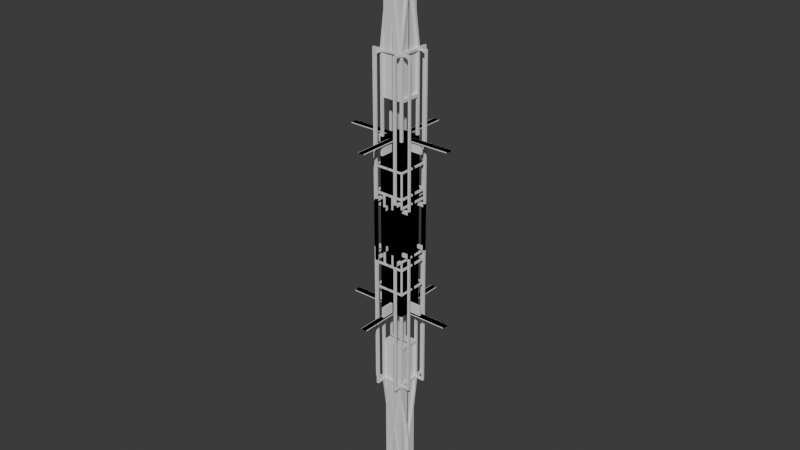 # Source: tower02.blend  (saved by Blender 4.0.36; exported with 4.5.12 LTS)
import bpy
from mathutils import Matrix  # noqa: F401  (used for matrix-valued properties, if any)

bpy.ops.wm.read_factory_settings(use_empty=True)
scene = bpy.context.scene
scene.name = 'Scene'

# ---- collections
col_collection = bpy.data.collections.new('Collection'); scene.collection.children.link(col_collection)

# ---- materials (node trees are filled in below, after node groups)
mat_material = bpy.data.materials.new('Material')
mat_material.alpha_threshold = 0.0
mat_material.use_transparent_shadow = False
mat_material.roughness = 0.5
mat_material.line_color = (0.0, 0.0, 0.0, 1.0)

# ---- material node trees
mat_material.use_nodes = True; mat_material.node_tree.nodes.clear()
_N = mat_material.node_tree.nodes; _L = mat_material.node_tree.links
n0 = _N.new('ShaderNodeOutputMaterial'); n0.name = 'Material Output'; n0.location = (300, 300)
n1 = _N.new('ShaderNodeBsdfPrincipled'); n1.name = 'Principled BSDF'; n1.location = (10, 300)
n1.inputs[3].default_value = 1.45
_L.new(n1.outputs[0], n0.inputs[0])
n0.is_active_output = True

# ---- world
world_world = bpy.data.worlds.new('World'); scene.world = world_world
world_world.use_nodes = True; world_world.node_tree.nodes.clear()
_N = world_world.node_tree.nodes; _L = world_world.node_tree.links
n0 = _N.new('ShaderNodeOutputWorld'); n0.name = 'World Output'; n0.location = (300, 300)
n1 = _N.new('ShaderNodeBackground'); n1.name = 'Background'; n1.location = (10, 300)
n1.inputs[0].default_value = (0.05088, 0.05088, 0.05088, 1.0)
_L.new(n1.outputs[0], n0.inputs[0])
n0.is_active_output = True
world_world.color = (0.05088, 0.05088, 0.05088)
world_world.use_sun_shadow = False
world_world.sun_shadow_jitter_overblur = 0.0

# ---- meshes
me_cube = bpy.data.meshes.new('Cube')
me_cube.from_pydata([(1.0, 0.2637, 7.176), (1.0, 0.2637, 7.099), (0.2563, -1.0, 7.181), (0.2563, -1.0, 7.121), (-1.0, 1.0, 7.182), (-1.0, 0.1203, -1.985), (-0.2264, -1.0, 7.181), (-1.0, -0.1203, -1.985), (0.7941, -0.7941, 7.182), (-0.7941, -0.7941, 7.182), (0.7941, 0.7941, 7.182), (-0.7941, 0.7941, 7.182), (-0.9796, 0.8062, 7.182), (-0.9796, 0.8062, 10.11), (-0.9796, 0.9805, 7.182), (-0.9796, 0.9805, 10.11), (-0.7882, 0.8062, 7.182), (-0.7882, 0.8062, 10.11), (-0.7882, 0.9805, 7.182), (-0.7882, 0.9805, 10.11), (0.0, 0.0, 0.0), (0.0, 0.0, 0.0), (0.0, 0.0, 0.0), (0.0, 0.0, 0.0), (0.0, 0.0, 0.0), (0.0, 0.0, 0.0), (0.0, 0.0, 0.0), (0.0, 0.0, 0.0), (-0.9796, 0.8062, 10.35), (-0.9796, 0.9805, 10.35), (-0.7882, 0.9805, 10.35), (-0.7882, 0.8062, 10.35), (-0.7882, -0.04132, 10.11), (-0.9796, -0.04132, 10.11), (-0.7882, -0.04132, 10.35), (-0.9796, -0.04132, 10.35), (0.01438, 0.8062, 10.11), (0.01438, 0.8062, 10.35), (0.01438, -0.04132, 10.11), (0.01438, -0.04132, 10.35), (-0.9796, 0.8062, 13.51), (-0.9796, 0.9805, 13.51), (-0.7882, 0.9805, 13.51), (-0.7882, 0.8062, 13.51), (-0.9796, 0.8062, 13.7), (-0.9796, 0.9805, 13.7), (-0.7882, 0.9805, 13.7), (-0.7882, 0.8062, 13.7), (-0.9796, 1.534, 13.51), (-0.7882, 1.534, 13.51), (-0.9796, 1.534, 13.7), (-0.7882, 1.534, 13.7), (-0.9796, 1.698, 13.51), (-0.7882, 1.698, 13.51), (-0.9796, 1.698, 13.7), (-0.7882, 1.698, 13.7), (-1.532, 0.8062, 13.51), (-1.532, 0.9805, 13.51), (-1.532, 0.8062, 13.7), (-1.532, 0.9805, 13.7), (-1.676, 0.8062, 13.51), (-1.676, 0.9805, 13.51), (-1.676, 0.8062, 13.7), (-1.676, 0.9805, 13.7), (-0.9796, 1.534, -0.997), (-0.7882, 1.534, -0.997), (-0.9796, 1.698, -0.997), (-0.7882, 1.698, -0.997), (-1.532, 0.8062, -1.649), (-1.532, 0.9805, -1.649), (-1.676, 0.8062, -1.649), (-1.676, 0.9805, -1.649), (-0.7882, -0.04132, 24.71), (-0.7882, 0.8062, 24.71), (0.01438, -0.04132, 24.71), (0.01438, 0.8062, 24.71), (-0.9796, 1.534, -2.31), (-0.7882, 1.534, -2.31), (-0.9796, 1.698, -2.31), (-0.7882, 1.698, -2.31), (-0.9796, 1.534, -2.534), (-0.7882, 1.534, -2.534), (-0.9796, 1.698, -2.534), (-0.7882, 1.698, -2.534), (-1.0, 0.1203, -2.264), (-1.0, -0.1203, -2.264), (1.0, 1.0, -3.248), (1.0, -1.0, -3.248), (-0.9796, 0.7663, -2.31), (-0.7882, 0.7663, -2.31), (-0.9796, 0.7663, -2.534), (-0.7882, 0.7663, -2.534), (-1.532, 0.8062, -1.934), (-1.532, 0.9805, -1.934), (-1.676, 0.8062, -1.934), (-1.676, 0.9805, -1.934), (-0.8271, 0.8062, -1.649), (-0.8271, 0.9805, -1.649), (-0.8271, 0.8062, -1.934), (-0.8271, 0.9805, -1.934), (-0.7882, 0.0, 13.51), (-0.9796, 0.0, 13.51), (-0.7882, 0.0, 13.7), (-0.9796, 0.0, 13.7), (0.0, 0.9805, 13.51), (0.0, 0.8062, 13.51), (0.0, 0.9805, 13.7), (0.0, 0.8062, 13.7), (-0.9796, 0.0, 19.21), (-0.9796, 0.1723, 19.21), (-0.7882, 0.1723, 19.21), (-0.7882, 0.0, 19.21), (-0.9796, 0.0, 23.26), (-0.9796, 0.1723, 23.26), (-0.7882, 0.1723, 23.26), (-0.7882, 0.0, 23.26), (-0.7882, 0.9805, 13.7), (-0.7882, 0.8062, 13.7), (0.0, 0.9805, 13.7), (0.0, 0.8062, 13.7), (-0.6477, 0.9481, 13.7), (-0.6477, 0.8386, 13.7), (-0.1529, 0.9481, 13.7), (-0.1529, 0.8386, 13.7), (-0.1307, 0.9076, 18.09), (-0.1307, 0.8791, 18.09), (-0.001473, 0.9076, 18.09), (-0.001473, 0.8791, 18.09), (-0.8061, 0.9169, 21.71), (-0.8061, 0.8698, 21.71), (-0.5927, 0.9169, 21.71), (-0.5927, 0.8698, 21.71), (-0.8061, 0.9169, 21.86), (-0.8061, 0.8698, 21.86), (-0.5927, 0.9169, 21.86), (-0.5927, 0.8698, 21.86), (-0.8604, 0.9169, 21.71), (-0.8604, 0.8698, 21.71), (-0.8604, 0.9169, 21.86), (-0.8604, 0.8698, 21.86), (-0.8061, 0.1015, 21.71), (-0.8061, 0.1015, 21.86), (-0.8604, 0.1015, 21.71), (-0.8604, 0.1015, 21.86), (-0.8061, 0.9169, 23.82), (-0.8061, 0.8698, 23.82), (-0.8604, 0.9169, 23.82), (-0.8604, 0.8698, 23.82), (-0.8061, 0.9169, 23.93), (-0.8061, 0.8698, 23.93), (-0.8604, 0.9169, 23.93), (-0.8604, 0.8698, 23.93), (0.01186, 0.9169, 23.82), (0.01186, 0.8698, 23.82), (0.01186, 0.9169, 23.93), (0.01186, 0.8698, 23.93), (-0.8061, -0.03995, 23.82), (-0.8604, -0.03995, 23.82), (-0.8061, -0.03995, 23.93), (-0.8604, -0.03995, 23.93), (-1.0, 1.0, -1.0), (-0.2264, -1.0, 7.121), (-1.0, 1.0, -3.248), (-1.0, -1.0, -3.248), (-1.19, 0.1203, -1.985), (-1.19, -0.1203, -1.985), (-1.19, 0.1203, -2.264), (-1.19, -0.1203, -2.264), (-1.301, 0.1203, -1.985), (-1.301, -0.1203, -1.985), (-1.301, 0.1203, -2.264), (-1.301, -0.1203, -2.264), (-1.19, 0.1203, 4.937), (-1.19, -0.1203, 4.937), (-1.301, 0.1203, 4.937), (-1.301, -0.1203, 4.937), (-1.19, 0.1203, 5.074), (-1.19, -0.1203, 5.074), (-1.301, 0.1203, 5.074), (-1.301, -0.1203, 5.074), (-1.301, -1.256, 4.937), (-1.19, -1.256, 4.937), (-1.301, -1.256, 5.074), (-1.19, -1.256, 5.074), (-1.301, -1.359, 4.937), (-1.19, -1.359, 4.937), (-1.301, -1.359, 5.074), (-1.19, -1.359, 5.074), (0.02071, -1.256, 4.937), (0.02071, -1.256, 5.074), (0.02071, -1.359, 4.937), (0.02071, -1.359, 5.074), (-1.301, -1.256, 2.992), (-1.19, -1.256, 2.992), (-1.301, -1.359, 2.992), (-1.19, -1.359, 2.992), (-1.301, -1.256, 2.833), (-1.19, -1.256, 2.833), (-1.301, -1.359, 2.833), (-1.19, -1.359, 2.833), (-0.4622, -1.359, 2.992), (-0.4622, -1.256, 2.992), (-0.4622, -1.359, 2.833), (-0.4622, -1.256, 2.833), (-0.3146, -1.359, 2.992), (-0.3146, -1.256, 2.992), (-0.3146, -1.359, 2.833), (-0.3146, -1.256, 2.833), (0.0218, -1.359, 2.992), (0.0218, -1.256, 2.992), (0.0218, -1.359, 2.833), (0.0218, -1.256, 2.833), (-0.4622, -1.359, -1.516), (-0.4622, -1.256, -1.516), (-0.3146, -1.359, -1.516), (-0.3146, -1.256, -1.516), (-1.301, -1.256, 2.273), (-1.19, -1.256, 2.273), (-1.301, -1.359, 2.273), (-1.19, -1.359, 2.273), (-0.4622, -1.359, -1.865), (-0.4622, -1.256, -1.865), (-0.3146, -1.359, -1.865), (-0.3146, -1.256, -1.865), (-0.3146, -0.9645, -1.516), (-0.4622, -0.9645, -1.516), (-0.3146, -0.9645, -1.865), (-0.4622, -0.9645, -1.865), (-1.301, -1.256, 2.134), (-1.19, -1.256, 2.134), (-1.301, -1.359, 2.134), (-1.19, -1.359, 2.134), (-1.301, -0.04286, 2.273), (-1.19, -0.04286, 2.273), (-1.301, -0.04286, 2.134), (-1.19, -0.04286, 2.134), (-1.301, -0.03977, 2.992), (-1.19, -0.03977, 2.992), (-1.301, -0.03977, 2.833), (-1.19, -0.03977, 2.833), (-1.0, -1.0, -1.0), (-1.0, -1.0, 7.182), (1.0, -0.2713, 7.176), (1.0, -0.2713, 7.099), (-0.2264, -0.9923, 7.121), (-0.2264, -0.9923, 7.181), (0.2563, -0.9923, 7.181), (0.2563, -0.9923, 7.121), (-0.2264, -4.209, 7.121), (-0.2264, -4.209, 7.181), (0.2563, -4.209, 7.181), (0.2563, -4.209, 7.121), (1.0, 1.0, 7.182), (1.0, 1.0, -1.0), (1.0, -1.0, 7.182), (1.0, -1.0, -1.0), (4.41, 0.2637, 7.176), (4.41, 0.2637, 7.099), (4.41, -0.2713, 7.176), (4.41, -0.2713, 7.099)], [], [(252, 4, 11, 10), (161, 3, 247, 244), (240, 241, 4, 160), (160, 253, 86, 162), (243, 1, 257, 259), (160, 4, 252, 253), (10, 11, 9, 8), (241, 254, 8, 9), (4, 241, 9, 11), (254, 252, 10, 8), (12, 13, 15, 14), (14, 15, 19, 18), (18, 19, 17, 16), (16, 17, 13, 12), (14, 18, 16, 12), (15, 13, 28, 29), (20, 21, 23, 22), (22, 23, 27, 26), (26, 27, 25, 24), (24, 25, 21, 20), (22, 26, 24, 20), (27, 23, 21, 25), (28, 31, 43, 40), (13, 17, 32, 33), (19, 15, 29, 30), (17, 19, 30, 31), (33, 32, 34, 35), (31, 28, 35, 34), (17, 31, 37, 36), (28, 13, 33, 35), (36, 37, 39, 38), (37, 31, 73, 75), (34, 32, 38, 39), (32, 17, 36, 38), (40, 43, 100, 101), (30, 29, 41, 42), (31, 30, 42, 43), (29, 28, 40, 41), (47, 46, 110, 111), (46, 42, 49, 51), (47, 43, 105, 107), (40, 44, 58, 56), (48, 50, 54, 52), (45, 46, 51, 50), (41, 45, 50, 48), (42, 41, 48, 49), (53, 52, 54, 55), (61, 57, 69, 71), (51, 49, 53, 55), (50, 51, 55, 54), (59, 57, 61, 63), (41, 40, 56, 57), (45, 41, 57, 59), (44, 45, 59, 58), (61, 60, 62, 63), (58, 59, 63, 62), (56, 58, 62, 60), (52, 53, 67, 66), (67, 65, 77, 79), (71, 69, 93, 95), (60, 61, 71, 70), (48, 52, 66, 64), (49, 48, 64, 65), (56, 60, 70, 68), (57, 56, 68, 69), (53, 49, 65, 67), (73, 72, 74, 75), (39, 37, 75, 74), (31, 34, 72, 73), (34, 39, 74, 72), (78, 79, 83, 82), (66, 67, 79, 78), (64, 66, 78, 76), (65, 64, 76, 77), (81, 80, 82, 83), (76, 78, 82, 80), (77, 76, 88, 89), (79, 77, 81, 83), (162, 86, 87, 163), (255, 240, 163, 87), (85, 7, 165, 167), (253, 255, 87, 86), (89, 88, 90, 91), (76, 80, 90, 88), (80, 81, 91, 90), (81, 77, 89, 91), (93, 92, 94, 95), (92, 93, 99, 98), (68, 70, 94, 92), (70, 71, 95, 94), (97, 96, 98, 99), (69, 68, 96, 97), (68, 92, 98, 96), (93, 69, 97, 99), (101, 100, 102, 103), (43, 47, 102, 100), (44, 40, 101, 103), (47, 44, 103, 102), (105, 104, 106, 107), (47, 107, 119, 117), (42, 46, 106, 104), (43, 42, 104, 105), (111, 110, 114, 115), (45, 44, 108, 109), (44, 47, 111, 108), (46, 45, 109, 110), (114, 113, 112, 115), (109, 108, 112, 113), (108, 111, 115, 112), (110, 109, 113, 114), (118, 116, 120, 122), (46, 47, 117, 116), (107, 106, 118, 119), (106, 46, 116, 118), (122, 120, 124, 126), (119, 118, 122, 123), (117, 119, 123, 121), (116, 117, 121, 120), (125, 127, 131, 129), (123, 122, 126, 127), (121, 123, 127, 125), (120, 121, 125, 124), (128, 129, 137, 136), (124, 125, 129, 128), (126, 124, 128, 130), (127, 126, 130, 131), (132, 133, 135, 134), (130, 128, 132, 134), (131, 130, 134, 135), (129, 131, 135, 133), (136, 137, 139, 138), (133, 139, 143, 141), (139, 133, 145, 147), (132, 128, 136, 138), (140, 141, 143, 142), (137, 129, 140, 142), (139, 137, 142, 143), (129, 133, 141, 140), (146, 147, 151, 150), (132, 138, 146, 144), (133, 132, 144, 145), (138, 139, 147, 146), (149, 148, 150, 151), (151, 147, 157, 159), (148, 149, 155, 154), (144, 146, 150, 148), (153, 152, 154, 155), (144, 148, 154, 152), (145, 144, 152, 153), (149, 145, 153, 155), (157, 156, 158, 159), (149, 151, 159, 158), (147, 145, 156, 157), (145, 149, 158, 156), (5, 7, 240, 160), (85, 84, 162, 163), (84, 5, 160, 162), (7, 85, 163, 240), (164, 166, 170, 168), (84, 85, 167, 166), (5, 84, 166, 164), (7, 5, 164, 165), (169, 168, 170, 171), (168, 169, 175, 174), (167, 165, 169, 171), (166, 167, 171, 170), (175, 173, 181, 180), (164, 168, 174, 172), (165, 164, 172, 173), (169, 165, 173, 175), (177, 176, 178, 179), (174, 175, 179, 178), (172, 174, 178, 176), (173, 172, 176, 177), (187, 185, 190, 191), (173, 177, 183, 181), (179, 175, 180, 182), (177, 179, 182, 183), (184, 185, 187, 186), (185, 184, 194, 195), (182, 180, 184, 186), (183, 182, 186, 187), (188, 189, 191, 190), (181, 183, 189, 188), (185, 181, 188, 190), (183, 187, 191, 189), (193, 195, 200, 201), (181, 185, 195, 193), (180, 181, 193, 192), (184, 180, 192, 194), (196, 197, 217, 216), (197, 196, 238, 239), (194, 192, 196, 198), (195, 194, 198, 199), (203, 201, 205, 207), (197, 193, 201, 203), (195, 199, 202, 200), (199, 197, 203, 202), (204, 206, 210, 208), (206, 202, 212, 214), (200, 202, 206, 204), (201, 200, 204, 205), (209, 208, 210, 211), (205, 204, 208, 209), (207, 205, 209, 211), (206, 207, 211, 210), (215, 214, 222, 223), (202, 203, 213, 212), (203, 207, 215, 213), (207, 206, 214, 215), (217, 219, 231, 229), (198, 196, 216, 218), (199, 198, 218, 219), (197, 199, 219, 217), (220, 221, 223, 222), (215, 223, 226, 224), (212, 213, 221, 220), (214, 212, 220, 222), (225, 224, 226, 227), (213, 215, 224, 225), (221, 213, 225, 227), (223, 221, 227, 226), (228, 229, 231, 230), (228, 216, 232, 234), (218, 216, 228, 230), (219, 218, 230, 231), (232, 233, 235, 234), (229, 228, 234, 235), (216, 217, 233, 232), (217, 229, 235, 233), (236, 237, 239, 238), (193, 197, 239, 237), (192, 193, 237, 236), (196, 192, 236, 238), (161, 6, 241, 240), (2, 3, 255, 254), (6, 2, 254, 241), (3, 161, 240, 255), (245, 244, 248, 249), (3, 2, 246, 247), (2, 6, 245, 246), (6, 161, 244, 245), (251, 250, 249, 248), (244, 247, 251, 248), (247, 246, 250, 251), (246, 245, 249, 250), (0, 1, 253, 252), (243, 242, 254, 255), (242, 0, 252, 254), (1, 243, 255, 253), (257, 256, 258, 259), (242, 243, 259, 258), (0, 242, 258, 256), (1, 0, 256, 257)])
_uv = me_cube.uv_layers.new(name='UVMap')
_uv.uv.foreach_set('vector', [0.625, 0.5, 0.625, 0.25, 0.625, 0.25, 0.625, 0.5, 0.3813, 0.9744, 0.3813, 0.7756, 0.3813, 0.7756, 0.3813, 0.9744, 0.375, 0.0, 0.625, 0.0, 0.625, 0.25, 0.375, 0.25, 0.375, 0.25, 0.375, 0.5, 0.375, 0.5, 0.375, 0.25, 0.3855, 0.7069, 0.3855, 0.5431, 0.3855, 0.5431, 0.3855, 0.7069, 0.375, 0.25, 0.625, 0.25, 0.625, 0.5, 0.375, 0.5, 0.625, 0.5, 0.875, 0.5, 0.875, 0.75, 0.625, 0.75, 0.625, 1.0, 0.625, 0.75, 0.625, 0.75, 0.625, 1.0, 0.625, 0.25, 0.625, 0.0, 0.625, 0.0, 0.625, 0.25, 0.625, 0.75, 0.625, 0.5, 0.625, 0.5, 0.625, 0.75, 0.375, 0.0, 0.625, 0.0, 0.625, 0.25, 0.375, 0.25, 0.375, 0.25, 0.625, 0.25, 0.625, 0.5, 0.375, 0.5, 0.375, 0.5, 0.625, 0.5, 0.625, 0.75, 0.375, 0.75, 0.375, 0.75, 0.625, 0.75, 0.625, 1.0, 0.375, 1.0, 0.125, 0.5, 0.375, 0.5, 0.375, 0.75, 0.125, 0.75, 0.625, 0.25, 0.625, 0.0, 0.625, 0.0, 0.625, 0.25, 0.375, 0.0, 0.625, 0.0, 0.625, 0.25, 0.375, 0.25, 0.375, 0.25, 0.625, 0.25, 0.625, 0.5, 0.375, 0.5, 0.375, 0.5, 0.625, 0.5, 0.625, 0.75, 0.375, 0.75, 0.375, 0.75, 0.625, 0.75, 0.625, 1.0, 0.375, 1.0, 0.125, 0.5, 0.375, 0.5, 0.375, 0.75, 0.125, 0.75, 0.625, 0.5, 0.875, 0.5, 0.875, 0.75, 0.625, 0.75, 0.875, 0.75, 0.625, 0.75, 0.625, 0.75, 0.875, 0.75, 0.625, 1.0, 0.625, 0.75, 0.625, 0.75, 0.625, 1.0, 0.625, 0.5, 0.625, 0.25, 0.625, 0.25, 0.625, 0.5, 0.625, 0.75, 0.625, 0.5, 0.625, 0.5, 0.625, 0.75, 0.625, 1.0, 0.625, 0.75, 0.625, 0.75, 0.625, 1.0, 0.625, 0.75, 0.875, 0.75, 0.875, 0.75, 0.625, 0.75, 0.625, 0.75, 0.625, 0.75, 0.625, 0.75, 0.625, 0.75, 0.625, 0.0, 0.625, 0.0, 0.625, 0.0, 0.625, 0.0, 0.625, 0.75, 0.625, 0.75, 0.625, 0.75, 0.625, 0.75, 0.625, 0.75, 0.625, 0.75, 0.625, 0.75, 0.625, 0.75, 0.625, 0.75, 0.625, 0.75, 0.625, 0.75, 0.625, 0.75, 0.625, 0.75, 0.625, 0.75, 0.625, 0.75, 0.625, 0.75, 0.875, 0.75, 0.625, 0.75, 0.625, 0.75, 0.875, 0.75, 0.625, 0.5, 0.625, 0.25, 0.625, 0.25, 0.625, 0.5, 0.625, 0.75, 0.625, 0.5, 0.625, 0.5, 0.625, 0.75, 0.625, 0.25, 0.625, 0.0, 0.625, 0.0, 0.625, 0.25, 0.625, 0.75, 0.625, 0.5, 0.625, 0.5, 0.625, 0.75, 0.625, 0.5, 0.625, 0.5, 0.625, 0.5, 0.625, 0.5, 0.625, 0.75, 0.625, 0.75, 0.625, 0.75, 0.625, 0.75, 0.875, 0.75, 0.875, 0.75, 0.875, 0.75, 0.875, 0.75, 0.625, 0.25, 0.625, 0.25, 0.625, 0.25, 0.625, 0.25, 0.875, 0.5, 0.625, 0.5, 0.625, 0.5, 0.875, 0.5, 0.625, 0.25, 0.625, 0.25, 0.625, 0.25, 0.625, 0.25, 0.625, 0.5, 0.625, 0.25, 0.625, 0.25, 0.625, 0.5, 0.625, 0.5, 0.625, 0.25, 0.625, 0.25, 0.625, 0.5, 0.625, 0.25, 0.625, 0.25, 0.625, 0.25, 0.625, 0.25, 0.625, 0.5, 0.625, 0.5, 0.625, 0.5, 0.625, 0.5, 0.875, 0.5, 0.625, 0.5, 0.625, 0.5, 0.875, 0.5, 0.625, 0.25, 0.625, 0.25, 0.625, 0.25, 0.625, 0.25, 0.625, 0.25, 0.625, 0.0, 0.625, 0.0, 0.625, 0.25, 0.625, 0.25, 0.625, 0.25, 0.625, 0.25, 0.625, 0.25, 0.875, 0.75, 0.875, 0.5, 0.875, 0.5, 0.875, 0.75, 0.625, 0.25, 0.625, 0.0, 0.625, 0.0, 0.625, 0.25, 0.875, 0.75, 0.875, 0.5, 0.875, 0.5, 0.875, 0.75, 0.875, 0.75, 0.875, 0.75, 0.875, 0.75, 0.875, 0.75, 0.625, 0.25, 0.625, 0.5, 0.625, 0.5, 0.625, 0.25, 0.625, 0.5, 0.625, 0.5, 0.625, 0.5, 0.625, 0.5, 0.625, 0.25, 0.625, 0.25, 0.625, 0.25, 0.625, 0.25, 0.625, 0.0, 0.625, 0.25, 0.625, 0.25, 0.625, 0.0, 0.625, 0.25, 0.625, 0.25, 0.625, 0.25, 0.625, 0.25, 0.625, 0.5, 0.625, 0.25, 0.625, 0.25, 0.625, 0.5, 0.875, 0.75, 0.875, 0.75, 0.875, 0.75, 0.875, 0.75, 0.625, 0.25, 0.625, 0.0, 0.625, 0.0, 0.625, 0.25, 0.625, 0.5, 0.625, 0.5, 0.625, 0.5, 0.625, 0.5, 0.625, 0.75, 0.625, 0.75, 0.625, 0.75, 0.625, 0.75, 0.625, 0.75, 0.625, 0.75, 0.625, 0.75, 0.625, 0.75, 0.625, 0.75, 0.625, 0.75, 0.625, 0.75, 0.625, 0.75, 0.625, 0.75, 0.625, 0.75, 0.625, 0.75, 0.625, 0.75, 0.625, 0.25, 0.625, 0.5, 0.625, 0.5, 0.625, 0.25, 0.625, 0.25, 0.625, 0.5, 0.625, 0.5, 0.625, 0.25, 0.625, 0.25, 0.625, 0.25, 0.625, 0.25, 0.625, 0.25, 0.625, 0.5, 0.625, 0.25, 0.625, 0.25, 0.625, 0.5, 0.625, 0.5, 0.625, 0.25, 0.625, 0.25, 0.625, 0.5, 0.625, 0.25, 0.625, 0.25, 0.625, 0.25, 0.625, 0.25, 0.625, 0.5, 0.625, 0.25, 0.625, 0.25, 0.625, 0.5, 0.625, 0.5, 0.625, 0.5, 0.625, 0.5, 0.625, 0.5, 0.125, 0.5, 0.375, 0.5, 0.375, 0.75, 0.125, 0.75, 0.375, 0.75, 0.375, 1.0, 0.375, 1.0, 0.375, 0.75, 0.375, 0.02745, 0.375, 0.02745, 0.375, 0.02745, 0.375, 0.02745, 0.375, 0.5, 0.375, 0.75, 0.375, 0.75, 0.375, 0.5, 0.625, 0.5, 0.625, 0.25, 0.625, 0.25, 0.625, 0.5, 0.625, 0.25, 0.625, 0.25, 0.625, 0.25, 0.625, 0.25, 0.625, 0.25, 0.625, 0.5, 0.625, 0.5, 0.625, 0.25, 0.625, 0.5, 0.625, 0.5, 0.625, 0.5, 0.625, 0.5, 0.625, 0.25, 0.625, 0.0, 0.625, 0.0, 0.625, 0.25, 0.625, 0.0, 0.625, 0.25, 0.625, 0.25, 0.625, 0.0, 0.875, 0.75, 0.875, 0.75, 0.875, 0.75, 0.875, 0.75, 0.625, 0.0, 0.625, 0.25, 0.625, 0.25, 0.625, 0.0, 0.625, 0.25, 0.625, 0.0, 0.625, 0.0, 0.625, 0.25, 0.625, 0.25, 0.625, 0.0, 0.625, 0.0, 0.625, 0.25, 0.875, 0.75, 0.875, 0.75, 0.875, 0.75, 0.875, 0.75, 0.625, 0.25, 0.625, 0.25, 0.625, 0.25, 0.625, 0.25, 0.875, 0.75, 0.625, 0.75, 0.625, 0.75, 0.875, 0.75, 0.625, 0.75, 0.625, 0.75, 0.625, 0.75, 0.625, 0.75, 0.875, 0.75, 0.875, 0.75, 0.875, 0.75, 0.875, 0.75, 0.625, 0.75, 0.875, 0.75, 0.875, 0.75, 0.625, 0.75, 0.625, 0.75, 0.625, 0.5, 0.625, 0.5, 0.625, 0.75, 0.625, 0.75, 0.625, 0.75, 0.625, 0.75, 0.625, 0.75, 0.625, 0.5, 0.625, 0.5, 0.625, 0.5, 0.625, 0.5, 0.625, 0.75, 0.625, 0.5, 0.625, 0.5, 0.625, 0.75, 0.625, 0.75, 0.625, 0.5, 0.625, 0.5, 0.625, 0.75, 0.875, 0.5, 0.875, 0.75, 0.875, 0.75, 0.875, 0.5, 0.875, 0.75, 0.625, 0.75, 0.625, 0.75, 0.875, 0.75, 0.625, 0.5, 0.875, 0.5, 0.875, 0.5, 0.625, 0.5, 0.625, 0.5, 0.875, 0.5, 0.875, 0.75, 0.625, 0.75, 0.875, 0.5, 0.875, 0.75, 0.875, 0.75, 0.875, 0.5, 0.875, 0.75, 0.625, 0.75, 0.625, 0.75, 0.875, 0.75, 0.625, 0.5, 0.875, 0.5, 0.875, 0.5, 0.625, 0.5, 0.625, 0.5, 0.625, 0.5, 0.625, 0.5, 0.625, 0.5, 0.625, 0.5, 0.625, 0.75, 0.625, 0.75, 0.625, 0.5, 0.625, 0.75, 0.625, 0.5, 0.625, 0.5, 0.625, 0.75, 0.625, 0.5, 0.625, 0.5, 0.625, 0.5, 0.625, 0.5, 0.625, 0.5, 0.625, 0.5, 0.625, 0.5, 0.625, 0.5, 0.625, 0.75, 0.625, 0.5, 0.625, 0.5, 0.625, 0.75, 0.625, 0.75, 0.625, 0.75, 0.625, 0.75, 0.625, 0.75, 0.625, 0.5, 0.625, 0.75, 0.625, 0.75, 0.625, 0.5, 0.625, 0.75, 0.625, 0.75, 0.625, 0.75, 0.625, 0.75, 0.625, 0.75, 0.625, 0.5, 0.625, 0.5, 0.625, 0.75, 0.625, 0.75, 0.625, 0.75, 0.625, 0.75, 0.625, 0.75, 0.625, 0.5, 0.625, 0.75, 0.625, 0.75, 0.625, 0.5, 0.625, 0.5, 0.625, 0.75, 0.625, 0.75, 0.625, 0.5, 0.625, 0.5, 0.625, 0.75, 0.625, 0.75, 0.625, 0.5, 0.625, 0.5, 0.625, 0.5, 0.625, 0.5, 0.625, 0.5, 0.625, 0.75, 0.625, 0.5, 0.625, 0.5, 0.625, 0.75, 0.625, 0.5, 0.625, 0.75, 0.625, 0.75, 0.625, 0.5, 0.625, 0.5, 0.625, 0.5, 0.625, 0.5, 0.625, 0.5, 0.625, 0.75, 0.625, 0.5, 0.625, 0.5, 0.625, 0.75, 0.625, 0.75, 0.625, 0.75, 0.625, 0.75, 0.625, 0.75, 0.625, 0.5, 0.625, 0.75, 0.625, 0.75, 0.625, 0.5, 0.625, 0.75, 0.625, 0.75, 0.625, 0.75, 0.625, 0.75, 0.625, 0.75, 0.625, 0.75, 0.625, 0.75, 0.625, 0.75, 0.625, 0.5, 0.625, 0.5, 0.625, 0.5, 0.625, 0.5, 0.625, 0.75, 0.625, 0.75, 0.625, 0.75, 0.625, 0.75, 0.625, 0.75, 0.625, 0.75, 0.625, 0.75, 0.625, 0.75, 0.625, 0.75, 0.625, 0.75, 0.625, 0.75, 0.625, 0.75, 0.625, 0.75, 0.625, 0.75, 0.625, 0.75, 0.625, 0.75, 0.625, 0.5, 0.625, 0.75, 0.625, 0.75, 0.625, 0.5, 0.625, 0.5, 0.625, 0.5, 0.625, 0.5, 0.625, 0.5, 0.625, 0.75, 0.625, 0.5, 0.625, 0.5, 0.625, 0.75, 0.625, 0.5, 0.625, 0.75, 0.625, 0.75, 0.625, 0.5, 0.625, 0.75, 0.625, 0.5, 0.625, 0.5, 0.625, 0.75, 0.625, 0.75, 0.625, 0.75, 0.625, 0.75, 0.625, 0.75, 0.625, 0.5, 0.625, 0.75, 0.625, 0.75, 0.625, 0.5, 0.625, 0.5, 0.625, 0.5, 0.625, 0.5, 0.625, 0.5, 0.625, 0.75, 0.625, 0.5, 0.625, 0.5, 0.625, 0.75, 0.625, 0.5, 0.625, 0.5, 0.625, 0.5, 0.625, 0.5, 0.625, 0.75, 0.625, 0.5, 0.625, 0.5, 0.625, 0.75, 0.625, 0.75, 0.625, 0.75, 0.625, 0.75, 0.625, 0.75, 0.625, 0.75, 0.625, 0.75, 0.625, 0.75, 0.625, 0.75, 0.625, 0.75, 0.625, 0.75, 0.625, 0.75, 0.625, 0.75, 0.625, 0.75, 0.625, 0.75, 0.625, 0.75, 0.625, 0.75, 0.625, 0.75, 0.625, 0.75, 0.625, 0.75, 0.625, 0.75, 0.375, 0.2225, 0.375, 0.02745, 0.375, 0.0, 0.375, 0.25, 0.375, 0.02745, 0.375, 0.2225, 0.375, 0.25, 0.375, 0.0, 0.375, 0.2225, 0.375, 0.2225, 0.375, 0.25, 0.375, 0.25, 0.375, 0.02745, 0.375, 0.02745, 0.375, 0.0, 0.375, 0.0, 0.375, 0.2225, 0.375, 0.2225, 0.375, 0.2225, 0.375, 0.2225, 0.375, 0.2225, 0.375, 0.02745, 0.375, 0.02745, 0.375, 0.2225, 0.375, 0.2225, 0.375, 0.2225, 0.375, 0.2225, 0.375, 0.2225, 0.375, 0.02745, 0.375, 0.2225, 0.375, 0.2225, 0.375, 0.02745, 0.375, 0.02745, 0.375, 0.2225, 0.375, 0.2225, 0.375, 0.02745, 0.375, 0.2225, 0.375, 0.02745, 0.375, 0.02745, 0.375, 0.2225, 0.375, 0.02745, 0.375, 0.02745, 0.375, 0.02745, 0.375, 0.02745, 0.375, 0.2225, 0.375, 0.02745, 0.375, 0.02745, 0.375, 0.2225, 0.375, 0.02745, 0.375, 0.02745, 0.375, 0.02745, 0.375, 0.02745, 0.375, 0.2225, 0.375, 0.2225, 0.375, 0.2225, 0.375, 0.2225, 0.375, 0.02745, 0.375, 0.2225, 0.375, 0.2225, 0.375, 0.02745, 0.375, 0.02745, 0.375, 0.02745, 0.375, 0.02745, 0.375, 0.02745, 0.375, 0.02745, 0.375, 0.2225, 0.375, 0.2225, 0.375, 0.02745, 0.375, 0.2225, 0.375, 0.02745, 0.375, 0.02745, 0.375, 0.2225, 0.375, 0.2225, 0.375, 0.2225, 0.375, 0.2225, 0.375, 0.2225, 0.375, 0.02745, 0.375, 0.2225, 0.375, 0.2225, 0.375, 0.02745, 0.375, 0.02745, 0.375, 0.02745, 0.375, 0.02745, 0.375, 0.02745, 0.375, 0.02745, 0.375, 0.02745, 0.375, 0.02745, 0.375, 0.02745, 0.375, 0.02745, 0.375, 0.02745, 0.375, 0.02745, 0.375, 0.02745, 0.375, 0.02745, 0.375, 0.02745, 0.375, 0.02745, 0.375, 0.02745, 0.375, 0.02745, 0.375, 0.02745, 0.375, 0.02745, 0.375, 0.02745, 0.375, 0.02745, 0.375, 0.02745, 0.375, 0.02745, 0.375, 0.02745, 0.375, 0.02745, 0.375, 0.02745, 0.375, 0.02745, 0.375, 0.02745, 0.375, 0.02745, 0.375, 0.02745, 0.375, 0.02745, 0.375, 0.02745, 0.375, 0.02745, 0.375, 0.02745, 0.375, 0.02745, 0.375, 0.02745, 0.375, 0.02745, 0.375, 0.02745, 0.375, 0.02745, 0.375, 0.02745, 0.375, 0.02745, 0.375, 0.02745, 0.375, 0.02745, 0.375, 0.02745, 0.375, 0.02745, 0.375, 0.02745, 0.375, 0.02745, 0.375, 0.02745, 0.375, 0.02745, 0.375, 0.02745, 0.375, 0.02745, 0.375, 0.02745, 0.375, 0.02745, 0.375, 0.02745, 0.375, 0.02745, 0.375, 0.02745, 0.375, 0.02745, 0.375, 0.02745, 0.375, 0.02745, 0.375, 0.02745, 0.375, 0.02745, 0.375, 0.02745, 0.375, 0.02745, 0.375, 0.02745, 0.375, 0.02745, 0.375, 0.02745, 0.375, 0.02745, 0.375, 0.02745, 0.375, 0.02745, 0.375, 0.02745, 0.375, 0.02745, 0.375, 0.02745, 0.375, 0.02745, 0.375, 0.02745, 0.375, 0.02745, 0.375, 0.02745, 0.375, 0.02745, 0.375, 0.02745, 0.375, 0.02745, 0.375, 0.02745, 0.375, 0.02745, 0.375, 0.02745, 0.375, 0.02745, 0.375, 0.02745, 0.375, 0.02745, 0.375, 0.02745, 0.375, 0.02745, 0.375, 0.02745, 0.375, 0.02745, 0.375, 0.02745, 0.375, 0.02745, 0.375, 0.02745, 0.375, 0.02745, 0.375, 0.02745, 0.375, 0.02745, 0.375, 0.02745, 0.375, 0.02745, 0.375, 0.02745, 0.375, 0.02745, 0.375, 0.02745, 0.375, 0.02745, 0.375, 0.02745, 0.375, 0.02745, 0.375, 0.02745, 0.375, 0.02745, 0.375, 0.02745, 0.375, 0.02745, 0.375, 0.02745, 0.375, 0.02745, 0.375, 0.02745, 0.375, 0.02745, 0.375, 0.02745, 0.375, 0.02745, 0.375, 0.02745, 0.375, 0.02745, 0.375, 0.02745, 0.375, 0.02745, 0.375, 0.02745, 0.375, 0.02745, 0.375, 0.02745, 0.375, 0.02745, 0.375, 0.02745, 0.375, 0.02745, 0.375, 0.02745, 0.375, 0.02745, 0.375, 0.02745, 0.375, 0.02745, 0.375, 0.02745, 0.375, 0.02745, 0.375, 0.02745, 0.375, 0.02745, 0.375, 0.02745, 0.375, 0.02745, 0.375, 0.02745, 0.375, 0.02745, 0.375, 0.02745, 0.375, 0.02745, 0.375, 0.02745, 0.375, 0.02745, 0.375, 0.02745, 0.375, 0.02745, 0.375, 0.02745, 0.375, 0.02745, 0.375, 0.02745, 0.375, 0.02745, 0.375, 0.02745, 0.375, 0.02745, 0.375, 0.02745, 0.375, 0.02745, 0.375, 0.02745, 0.375, 0.02745, 0.375, 0.02745, 0.375, 0.02745, 0.375, 0.02745, 0.375, 0.02745, 0.375, 0.02745, 0.375, 0.02745, 0.375, 0.02745, 0.375, 0.02745, 0.375, 0.02745, 0.375, 0.02745, 0.375, 0.02745, 0.375, 0.02745, 0.375, 0.02745, 0.375, 0.02745, 0.375, 0.02745, 0.375, 0.02745, 0.375, 0.02745, 0.375, 0.02745, 0.375, 0.02745, 0.375, 0.02745, 0.375, 0.02745, 0.375, 0.02745, 0.375, 0.02745, 0.375, 0.02745, 0.375, 0.02745, 0.375, 0.02745, 0.375, 0.02745, 0.375, 0.02745, 0.375, 0.02745, 0.375, 0.02745, 0.375, 0.02745, 0.375, 0.02745, 0.375, 0.02745, 0.375, 0.02745, 0.375, 0.02745, 0.375, 0.02745, 0.375, 0.02745, 0.375, 0.02745, 0.375, 0.02745, 0.375, 0.02745, 0.375, 0.02745, 0.375, 0.02745, 0.375, 0.02745, 0.375, 0.02745, 0.375, 0.02745, 0.375, 0.02745, 0.375, 0.02745, 0.375, 0.02745, 0.375, 0.02745, 0.375, 0.02745, 0.375, 0.02745, 0.375, 0.02745, 0.375, 0.02745, 0.375, 0.02745, 0.375, 0.02745, 0.375, 0.02745, 0.375, 0.02745, 0.375, 0.02745, 0.375, 0.02745, 0.375, 0.02745, 0.375, 0.02745, 0.375, 0.02745, 0.375, 0.02745, 0.375, 0.02745, 0.375, 0.02745, 0.375, 0.02745, 0.375, 0.02745, 0.375, 0.02745, 0.375, 0.02745, 0.375, 0.02745, 0.375, 0.02745, 0.375, 0.02745, 0.375, 0.02745, 0.375, 0.02745, 0.375, 0.02745, 0.375, 0.02745, 0.375, 0.02745, 0.375, 0.02745, 0.375, 0.02745, 0.375, 0.02745, 0.375, 0.02745, 0.375, 0.02745, 0.375, 0.02745, 0.375, 0.02745, 0.375, 0.02745, 0.375, 0.02745, 0.375, 0.02745, 0.375, 0.02745, 0.375, 0.02745, 0.3813, 0.9744, 0.6187, 0.9744, 0.625, 1.0, 0.375, 1.0, 0.6187, 0.7756, 0.3813, 0.7756, 0.375, 0.75, 0.625, 0.75, 0.6187, 0.9744, 0.6187, 0.7756, 0.625, 0.75, 0.625, 1.0, 0.3813, 0.7756, 0.3813, 0.9744, 0.375, 1.0, 0.375, 0.75, 0.6187, 0.9744, 0.3813, 0.9744, 0.3813, 0.9744, 0.6187, 0.9744, 0.3813, 0.7756, 0.6187, 0.7756, 0.6187, 0.7756, 0.3813, 0.7756, 0.6187, 0.7756, 0.6187, 0.9744, 0.6187, 0.9744, 0.6187, 0.7756, 0.6187, 0.9744, 0.3813, 0.9744, 0.3813, 0.9744, 0.6187, 0.9744, 0.3813, 0.7756, 0.6187, 0.7756, 0.6187, 0.9744, 0.3813, 0.9744, 0.3813, 0.9744, 0.3813, 0.7756, 0.3813, 0.7756, 0.3813, 0.9744, 0.3813, 0.7756, 0.6187, 0.7756, 0.6187, 0.7756, 0.3813, 0.7756, 0.6187, 0.7756, 0.6187, 0.9744, 0.6187, 0.9744, 0.6187, 0.7756, 0.6145, 0.5431, 0.3855, 0.5431, 0.375, 0.5, 0.625, 0.5, 0.3855, 0.7069, 0.6145, 0.7069, 0.625, 0.75, 0.375, 0.75, 0.6145, 0.7069, 0.6145, 0.5431, 0.625, 0.5, 0.625, 0.75, 0.3855, 0.5431, 0.3855, 0.7069, 0.375, 0.75, 0.375, 0.5, 0.3855, 0.5431, 0.6145, 0.5431, 0.6145, 0.7069, 0.3855, 0.7069, 0.6145, 0.7069, 0.3855, 0.7069, 0.3855, 0.7069, 0.6145, 0.7069, 0.6145, 0.5431, 0.6145, 0.7069, 0.6145, 0.7069, 0.6145, 0.5431, 0.3855, 0.5431, 0.6145, 0.5431, 0.6145, 0.5431, 0.3855, 0.5431])
me_cube.materials.append(mat_material)
me_cube.use_mirror_vertex_groups = False
me_cube.update()
me_cube_002 = bpy.data.meshes.new('Cube.002')
me_cube_002.from_pydata([(-1.0, -42.12, -1.0), (-1.0, -42.12, 7.907), (-1.0, 1.0, -1.0), (-1.0, 1.0, 7.907), (1.0, -42.12, -1.0), (1.0, -42.12, 7.907), (1.0, 1.0, -1.0), (1.0, 1.0, 7.907), (22.25, -20.71, -1.0), (22.25, -20.71, 7.907), (-20.87, -20.71, -1.0), (-20.87, -20.71, 7.907), (22.25, -18.71, -1.0), (22.25, -18.71, 7.907), (-20.87, -18.71, -1.0), (-20.87, -18.71, 7.907)], [], [(0, 1, 3, 2), (2, 3, 7, 6), (6, 7, 5, 4), (4, 5, 1, 0), (2, 6, 4, 0), (7, 3, 1, 5), (8, 9, 11, 10), (10, 11, 15, 14), (14, 15, 13, 12), (12, 13, 9, 8), (10, 14, 12, 8), (15, 11, 9, 13)])
_uv = me_cube_002.uv_layers.new(name='UVMap')
_uv.uv.foreach_set('vector', [0.375, 0.0, 0.625, 0.0, 0.625, 0.25, 0.375, 0.25, 0.375, 0.25, 0.625, 0.25, 0.625, 0.5, 0.375, 0.5, 0.375, 0.5, 0.625, 0.5, 0.625, 0.75, 0.375, 0.75, 0.375, 0.75, 0.625, 0.75, 0.625, 1.0, 0.375, 1.0, 0.125, 0.5, 0.375, 0.5, 0.375, 0.75, 0.125, 0.75, 0.625, 0.5, 0.875, 0.5, 0.875, 0.75, 0.625, 0.75, 0.375, 0.0, 0.625, 0.0, 0.625, 0.25, 0.375, 0.25, 0.375, 0.25, 0.625, 0.25, 0.625, 0.5, 0.375, 0.5, 0.375, 0.5, 0.625, 0.5, 0.625, 0.75, 0.375, 0.75, 0.375, 0.75, 0.625, 0.75, 0.625, 1.0, 0.375, 1.0, 0.125, 0.5, 0.375, 0.5, 0.375, 0.75, 0.125, 0.75, 0.625, 0.5, 0.875, 0.5, 0.875, 0.75, 0.625, 0.75])
me_cube_002.update()
me_cube_003 = bpy.data.meshes.new('Cube.003')
me_cube_003.from_pydata([(-1.0, -42.12, -1.0), (-1.0, -42.12, 7.907), (-1.0, 1.0, -1.0), (-1.0, 1.0, 7.907), (1.0, -42.12, -1.0), (1.0, -42.12, 7.907), (1.0, 1.0, -1.0), (1.0, 1.0, 7.907), (22.25, -20.71, -1.0), (22.25, -20.71, 7.907), (-20.87, -20.71, -1.0), (-20.87, -20.71, 7.907), (22.25, -18.71, -1.0), (22.25, -18.71, 7.907), (-20.87, -18.71, -1.0), (-20.87, -18.71, 7.907)], [], [(0, 1, 3, 2), (2, 3, 7, 6), (6, 7, 5, 4), (4, 5, 1, 0), (2, 6, 4, 0), (7, 3, 1, 5), (8, 9, 11, 10), (10, 11, 15, 14), (14, 15, 13, 12), (12, 13, 9, 8), (10, 14, 12, 8), (15, 11, 9, 13)])
_uv = me_cube_003.uv_layers.new(name='UVMap')
_uv.uv.foreach_set('vector', [0.375, 0.0, 0.625, 0.0, 0.625, 0.25, 0.375, 0.25, 0.375, 0.25, 0.625, 0.25, 0.625, 0.5, 0.375, 0.5, 0.375, 0.5, 0.625, 0.5, 0.625, 0.75, 0.375, 0.75, 0.375, 0.75, 0.625, 0.75, 0.625, 1.0, 0.375, 1.0, 0.125, 0.5, 0.375, 0.5, 0.375, 0.75, 0.125, 0.75, 0.625, 0.5, 0.875, 0.5, 0.875, 0.75, 0.625, 0.75, 0.375, 0.0, 0.625, 0.0, 0.625, 0.25, 0.375, 0.25, 0.375, 0.25, 0.625, 0.25, 0.625, 0.5, 0.375, 0.5, 0.375, 0.5, 0.625, 0.5, 0.625, 0.75, 0.375, 0.75, 0.375, 0.75, 0.625, 0.75, 0.625, 1.0, 0.375, 1.0, 0.125, 0.5, 0.375, 0.5, 0.375, 0.75, 0.125, 0.75, 0.625, 0.5, 0.875, 0.5, 0.875, 0.75, 0.625, 0.75])
me_cube_003.update()

# ---- objects
ob_cube = bpy.data.objects.new('Cube', me_cube)
ob_cube_002 = bpy.data.objects.new('Cube.002', me_cube_002)
ob_cube_003 = bpy.data.objects.new('Cube.003', me_cube_003)

# ---- transforms, parenting, visibility, modifiers, constraints
ob_cube.location = (0.0, 0.0, 0.0)
ob_cube.lock_rotations_4d = False
ob_cube.empty_display_type = 'ARROWS'
ob_cube.lineart.crease_threshold = 0.0
_m = ob_cube.modifiers.new('Mirror', 'MIRROR')
_m.use_axis = (True, True, True)
_m = ob_cube.modifiers.new('Boolean', 'BOOLEAN')
_m.object = ob_cube_003
_m.use_self = True
_m = ob_cube.modifiers.new('Boolean.001', 'BOOLEAN')
_m.object = ob_cube_002
_m.use_self = True
ob_cube_002.location = (0.0, -1.914, 7.037)
ob_cube_002.scale = (-0.09657, -0.09657, -0.09657)
ob_cube_003.location = (0.0, -1.914, -6.366)
ob_cube_003.scale = (-0.09657, -0.09657, -0.09657)

# ---- collection membership
col_collection.objects.link(ob_cube)
col_collection.objects.link(ob_cube_002)
col_collection.objects.link(ob_cube_003)

# ---- scene / render settings (as saved in the file)
scene.frame_start = 1; scene.frame_end = 250; scene.frame_set(1)
scene.render.engine = 'BLENDER_EEVEE_NEXT'
scene.cycles.sampling_pattern = 'TABULATED_SOBOL'
bpy.context.view_layer.update()

# ---- added for rendering (the .blend has no active camera and no usable light): camera, sun
cam_auto = bpy.data.cameras.new('AutoCamera')
cam_auto.lens = 50.0
cam_auto.sensor_width = 36.0
cam_auto.clip_end = 1000.0
ob_auto_camera = bpy.data.objects.new('AutoCamera', cam_auto)
scene.collection.objects.link(ob_auto_camera)
ob_auto_camera.location = (47.0872, -56.5046, 37.6698)
ob_auto_camera.rotation_euler = (1.09748, -7.21219e-08, 0.694738)
scene.camera = ob_auto_camera
light_auto_sun = bpy.data.lights.new('AutoSun', 'SUN')
light_auto_sun.energy = 3.0
light_auto_sun.angle = 0.0523599
ob_auto_sun = bpy.data.objects.new('AutoSun', light_auto_sun)
scene.collection.objects.link(ob_auto_sun)
ob_auto_sun.rotation_euler = (0.872665, 0.174533, 0.523599)
bpy.context.view_layer.update()
